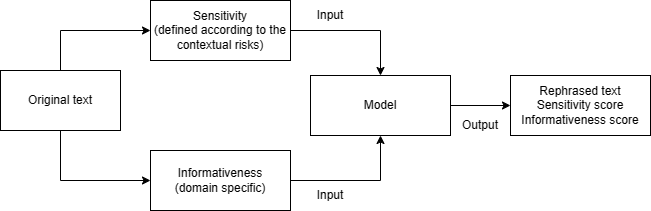

The diagram above was exported from draw.io. Its source (the exported page's mxGraphModel, read from the mxfile embedded in the PNG):
<mxGraphModel dx="1042" dy="569" grid="1" gridSize="10" guides="1" tooltips="1" connect="1" arrows="1" fold="1" page="1" pageScale="1" pageWidth="850" pageHeight="1100" math="0" shadow="0">
  <root>
    <mxCell id="0" />
    <mxCell id="1" parent="0" />
    <mxCell id="gyoc809Nv3Idod9P7v0x-32" value="" style="edgeStyle=orthogonalEdgeStyle;rounded=0;orthogonalLoop=1;jettySize=auto;html=1;entryX=0;entryY=0.5;entryDx=0;entryDy=0;exitX=0.5;exitY=0;exitDx=0;exitDy=0;" parent="1" source="gyoc809Nv3Idod9P7v0x-1" target="gyoc809Nv3Idod9P7v0x-27" edge="1">
      <mxGeometry relative="1" as="geometry">
        <mxPoint x="260" y="170" as="sourcePoint" />
        <mxPoint x="190" y="60" as="targetPoint" />
      </mxGeometry>
    </mxCell>
    <mxCell id="gyoc809Nv3Idod9P7v0x-1" value="Original text" style="rounded=0;whiteSpace=wrap;html=1;" parent="1" vertex="1">
      <mxGeometry x="130" y="140" width="120" height="60" as="geometry" />
    </mxCell>
    <mxCell id="gyoc809Nv3Idod9P7v0x-11" value="" style="edgeStyle=orthogonalEdgeStyle;rounded=0;orthogonalLoop=1;jettySize=auto;html=1;entryX=0.5;entryY=0;entryDx=0;entryDy=0;" parent="1" target="gyoc809Nv3Idod9P7v0x-8" edge="1">
      <mxGeometry relative="1" as="geometry">
        <mxPoint x="350" y="110" as="sourcePoint" />
        <mxPoint x="520" y="130" as="targetPoint" />
        <Array as="points">
          <mxPoint x="350" y="100" />
          <mxPoint x="510" y="100" />
        </Array>
      </mxGeometry>
    </mxCell>
    <mxCell id="gyoc809Nv3Idod9P7v0x-36" value="" style="edgeStyle=orthogonalEdgeStyle;rounded=0;orthogonalLoop=1;jettySize=auto;html=1;" parent="1" source="gyoc809Nv3Idod9P7v0x-3" target="gyoc809Nv3Idod9P7v0x-8" edge="1">
      <mxGeometry relative="1" as="geometry" />
    </mxCell>
    <mxCell id="gyoc809Nv3Idod9P7v0x-3" value="Informativeness&lt;br&gt;(domain specific)" style="rounded=0;whiteSpace=wrap;html=1;" parent="1" vertex="1">
      <mxGeometry x="280" y="220" width="140" height="60" as="geometry" />
    </mxCell>
    <mxCell id="gyoc809Nv3Idod9P7v0x-13" value="" style="edgeStyle=orthogonalEdgeStyle;rounded=0;orthogonalLoop=1;jettySize=auto;html=1;" parent="1" source="gyoc809Nv3Idod9P7v0x-8" target="gyoc809Nv3Idod9P7v0x-12" edge="1">
      <mxGeometry relative="1" as="geometry" />
    </mxCell>
    <mxCell id="gyoc809Nv3Idod9P7v0x-8" value="Model" style="rounded=0;whiteSpace=wrap;html=1;" parent="1" vertex="1">
      <mxGeometry x="440" y="145" width="140" height="60" as="geometry" />
    </mxCell>
    <mxCell id="gyoc809Nv3Idod9P7v0x-12" value="Rephrased text&lt;br&gt;Sensitivity score&lt;br&gt;Informativeness score" style="rounded=0;whiteSpace=wrap;html=1;" parent="1" vertex="1">
      <mxGeometry x="640" y="145" width="140" height="60" as="geometry" />
    </mxCell>
    <mxCell id="gyoc809Nv3Idod9P7v0x-14" value="Input" style="text;html=1;align=center;verticalAlign=middle;whiteSpace=wrap;rounded=0;" parent="1" vertex="1">
      <mxGeometry x="430" y="250" width="60" height="30" as="geometry" />
    </mxCell>
    <mxCell id="gyoc809Nv3Idod9P7v0x-34" value="" style="edgeStyle=orthogonalEdgeStyle;rounded=0;orthogonalLoop=1;jettySize=auto;html=1;entryX=0;entryY=0.5;entryDx=0;entryDy=0;exitX=0.5;exitY=1;exitDx=0;exitDy=0;" parent="1" source="gyoc809Nv3Idod9P7v0x-1" target="gyoc809Nv3Idod9P7v0x-3" edge="1">
      <mxGeometry relative="1" as="geometry">
        <mxPoint x="250" y="240" as="sourcePoint" />
        <mxPoint x="190" y="350" as="targetPoint" />
      </mxGeometry>
    </mxCell>
    <mxCell id="gyoc809Nv3Idod9P7v0x-20" value="Input" style="text;html=1;align=center;verticalAlign=middle;whiteSpace=wrap;rounded=0;" parent="1" vertex="1">
      <mxGeometry x="430" y="70" width="60" height="30" as="geometry" />
    </mxCell>
    <mxCell id="gyoc809Nv3Idod9P7v0x-21" value="Output" style="text;html=1;align=center;verticalAlign=middle;whiteSpace=wrap;rounded=0;" parent="1" vertex="1">
      <mxGeometry x="580" y="170" width="60" height="50" as="geometry" />
    </mxCell>
    <mxCell id="gyoc809Nv3Idod9P7v0x-27" value="Sensitivity&lt;br style=&quot;border-color: var(--border-color);&quot;&gt;(defined according to the contextual risks)" style="rounded=0;whiteSpace=wrap;html=1;" parent="1" vertex="1">
      <mxGeometry x="280" y="70" width="140" height="60" as="geometry" />
    </mxCell>
  </root>
</mxGraphModel>